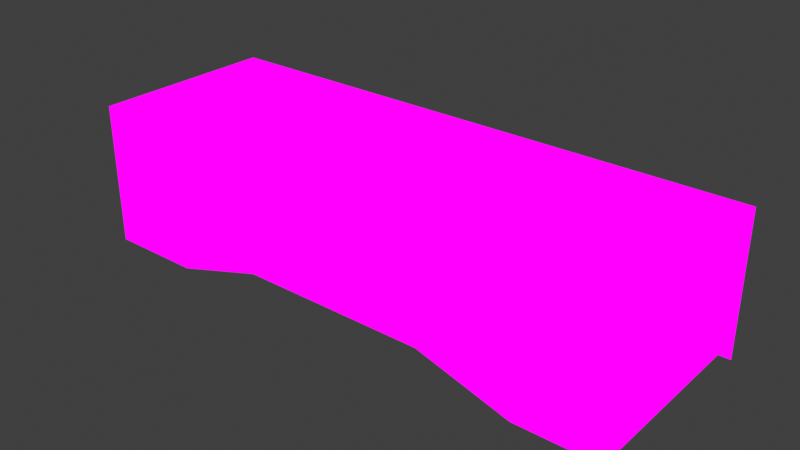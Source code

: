 # Source: docTable.blend  (saved by Blender 2.82.7; exported with 4.5.12 LTS)
import bpy
from mathutils import Matrix  # noqa: F401  (used for matrix-valued properties, if any)

bpy.ops.wm.read_factory_settings(use_empty=True)
scene = bpy.context.scene
scene.name = 'Scene'

# ---- collections
col_collection = bpy.data.collections.new('Collection'); scene.collection.children.link(col_collection)

# ---- images (referenced by path relative to the original .blend; pixels are not part of the script)
import os
ASSET_DIR = os.environ.get("B2B_ASSET_DIR", "")  # directory of the original .blend (textures are referenced by path, not embedded)
HERE = os.path.dirname(os.path.abspath(__file__))  # packed textures are extracted next to this script under _unpacked/

def load_image(name, relpath, width, height, colorspace="sRGB"):
    """Load a texture the original file referenced (path relative to the .blend, or extracted next to this script)."""
    p = next((c for c in (os.path.join(HERE, relpath), os.path.join(ASSET_DIR, relpath)) if relpath and os.path.exists(c)), "")
    if p:
        img = bpy.data.images.load(p, check_existing=True)
        img.name = name
    else:  # same state as the original file: an image datablock whose file is absent (Cycles renders it pink)
        img = bpy.data.images.new(name, width, height)
        img.source = "FILE"
        img.filepath = "//" + (relpath or name)
    img.colorspace_settings.name = colorspace
    return img
img_sciencetable_png = load_image('scienceTable.png', 'scienceTable.png', 1024, 1024, 'sRGB')

# ---- materials (node trees are filled in below, after node groups)
mat_sciencetable = bpy.data.materials.new('scienceTable')
mat_sciencetable.alpha_threshold = 0.0
mat_sciencetable.use_transparent_shadow = False
mat_sciencetable.line_color = (0.0, 0.0, 0.0, 1.0)

# ---- material node trees
mat_sciencetable.use_nodes = True; mat_sciencetable.node_tree.nodes.clear()
_N = mat_sciencetable.node_tree.nodes; _L = mat_sciencetable.node_tree.links
n0 = _N.new('ShaderNodeOutputMaterial'); n0.name = 'Material Output'; n0.location = (400, 0)
n1 = _N.new('ShaderNodeLightPath'); n1.name = 'Light Path'; n1.location = (0, 250)
n2 = _N.new('ShaderNodeBsdfTransparent'); n2.name = 'Transparent BSDF'; n2.location = (-200, -100)
n3 = _N.new('ShaderNodeEmission'); n3.name = 'Emission'; n3.location = (-200, -200)
n4 = _N.new('ShaderNodeMixShader'); n4.name = 'Mix Shader'; n4.location = (200, 0)
n5 = _N.new('ShaderNodeMixShader'); n5.name = 'Mix Shader.001'; n5.location = (0, -100)
n6 = _N.new('ShaderNodeTexImage'); n6.name = 'Image Texture'; n6.location = (-500, 100)
n6.image = img_sciencetable_png
n6.interpolation = 'Closest'
_L.new(n6.outputs[0], n3.inputs[0])
_L.new(n6.outputs[1], n5.inputs[0])
_L.new(n2.outputs[0], n5.inputs[1])
_L.new(n2.outputs[0], n4.inputs[1])
_L.new(n3.outputs[0], n5.inputs[2])
_L.new(n5.outputs[0], n4.inputs[2])
_L.new(n1.outputs[0], n4.inputs[0])
_L.new(n4.outputs[0], n0.inputs[0])
n0.is_active_output = True

# ---- world
world_world = bpy.data.worlds.new('World'); scene.world = world_world
world_world.use_nodes = True; world_world.node_tree.nodes.clear()
_N = world_world.node_tree.nodes; _L = world_world.node_tree.links
n0 = _N.new('ShaderNodeOutputWorld'); n0.name = 'World Output'; n0.location = (300, 300)
n1 = _N.new('ShaderNodeBackground'); n1.name = 'Background'; n1.location = (10, 300)
n1.inputs[0].default_value = (0.05088, 0.05088, 0.05088, 1.0)
_L.new(n1.outputs[0], n0.inputs[0])
n0.is_active_output = True
world_world.color = (0.05088, 0.05088, 0.05088)
world_world.use_sun_shadow = False
world_world.sun_shadow_jitter_overblur = 0.0

# ---- meshes
me_cube = bpy.data.meshes.new('Cube')
me_cube.from_pydata([(0.5, 0.25, 0.05566), (-0.5, 0.5, 0.05566), (-0.75, 0.5, 0.05566), (-0.25, 0.25, 0.05566), (0.5, 0.0, 0.05566), (-0.5, 0.0, -0.3241), (0.5, 0.0, -0.01807), (0.25, 0.0, 0.05566), (0.75, 0.0, -0.3241), (-0.5, 0.0, 0.05566), (0.25, 0.0, -0.25), (0.75, 0.5, -0.2681), (0.25, 0.5, -0.25), (0.5, 0.0, -0.3241), (-0.25, 0.0, 0.05566), (-0.75, 0.25, 0.05566), (-0.5, 0.25, 0.05566), (0.0, 0.0, 0.05566), (0.75, 0.5, 0.05566), (-0.75, 0.0, -0.2681), (-0.75, 0.5, -0.3241), (-0.75, 0.0, 0.05566), (0.25, 0.25, 0.05566), (0.0, 0.25, 0.05566), (0.25, 0.5, 0.05566), (0.0, 0.5, -0.01807), (0.75, 0.0, 0.05566), (0.75, 0.25, 0.05566), (-0.5, 0.5, -0.3241), (0.5, 0.5, 0.05566), (0.0, 0.0, -0.25), (0.0, 0.5, 0.05566), (-0.25, 0.5, 0.05566), (-0.25, 0.0, -0.25), (0.75, 0.25, -0.2681), (-0.75, 0.0, -0.3241), (-0.25, 0.0, -0.01807), (-0.5, 0.0, -0.01807), (0.0, 0.0, -0.01807), (0.25, 0.0, -0.01807), (0.75, 0.5, -0.3241), (0.5, 0.5, -0.3241), (-0.25, 0.5, -0.25), (0.0, 0.5, -0.25), (0.5, 0.5, -0.01807), (0.25, 0.5, -0.01807), (-0.25, 0.5, -0.01807), (-0.5, 0.5, -0.01807), (-0.75, 0.5, -0.2681), (0.75, 0.0, -0.2681), (-0.75, 0.25, -0.2681), (-0.75, 0.5, -0.01807), (-0.75, 0.0, -0.01807), (-0.75, 0.25, -0.01807), (0.75, 0.0, -0.01807), (0.75, 0.5, -0.01807), (0.75, 0.25, -0.01807)], [], [(6, 54, 26, 4), (39, 6, 4, 7), (38, 39, 7, 17), (36, 38, 17, 14), (37, 36, 14, 9), (52, 37, 9, 21), (21, 9, 16, 15), (9, 14, 3, 16), (14, 17, 23, 3), (17, 7, 22, 23), (7, 4, 0, 22), (4, 26, 27, 0), (15, 16, 1, 2), (16, 3, 32, 1), (3, 23, 31, 32), (23, 22, 24, 31), (22, 0, 29, 24), (0, 27, 18, 29), (54, 56, 27, 26), (56, 55, 18, 27), (55, 44, 29, 18), (44, 45, 24, 29), (45, 25, 31, 24), (25, 46, 32, 31), (46, 47, 1, 32), (47, 51, 2, 1), (51, 53, 15, 2), (53, 52, 21, 15), (35, 5, 37, 52), (13, 8, 54, 6), (5, 33, 36, 37), (33, 30, 38, 36), (30, 10, 39, 38), (10, 13, 6, 39), (40, 41, 44, 55), (41, 12, 45, 44), (12, 43, 25, 45), (43, 42, 46, 25), (42, 28, 47, 46), (28, 20, 51, 47), (48, 50, 53, 51), (50, 19, 52, 53), (49, 34, 56, 54), (34, 11, 55, 56)])
_uv = me_cube.uv_layers.new(name='UVMap')
_uv.uv.foreach_set('vector', [0.4164, 0.1672, 0.3336, 0.1672, 0.3336, 0.3328, 0.4164, 0.3328, 0.4997, 0.1672, 0.4169, 0.1672, 0.4169, 0.3328, 0.4997, 0.3328, 0.5831, 0.1672, 0.5003, 0.1672, 0.5003, 0.3328, 0.5831, 0.3328, 0.6664, 0.1672, 0.5836, 0.1672, 0.5836, 0.3328, 0.6664, 0.3328, 0.7497, 0.1672, 0.6669, 0.1672, 0.6669, 0.3328, 0.7497, 0.3328, 0.8331, 0.1672, 0.7503, 0.1672, 0.7503, 0.3328, 0.8331, 0.3328, 0.3336, 0.6661, 0.3336, 0.5005, 0.4164, 0.5005, 0.4164, 0.6661, 0.4997, 0.6661, 0.4586, 0.6661, 0.4586, 0.5005, 0.4997, 0.5005, 0.4997, 0.6661, 0.4586, 0.6661, 0.4586, 0.5005, 0.4997, 0.5005, 0.4997, 0.6661, 0.4586, 0.6661, 0.4586, 0.5005, 0.4997, 0.5005, 0.4997, 0.6661, 0.4586, 0.6661, 0.4586, 0.5005, 0.4997, 0.5005, 0.4164, 0.6661, 0.3336, 0.6661, 0.3336, 0.5005, 0.4164, 0.5005, 0.3336, 0.5005, 0.4164, 0.5005, 0.4164, 0.6661, 0.3336, 0.6661, 0.4997, 0.5005, 0.4586, 0.5005, 0.4586, 0.6661, 0.4997, 0.6661, 0.4586, 0.5005, 0.4997, 0.5005, 0.4997, 0.6661, 0.4586, 0.6661, 0.4586, 0.5005, 0.4997, 0.5005, 0.4997, 0.6661, 0.4586, 0.6661, 0.4997, 0.5005, 0.4586, 0.5005, 0.4586, 0.6661, 0.4997, 0.6661, 0.4164, 0.5005, 0.3336, 0.5005, 0.3336, 0.6661, 0.4164, 0.6661, 0.9997, 0.1672, 0.9169, 0.1672, 0.9169, 0.3328, 0.9997, 0.3328, 0.9164, 0.1672, 0.8336, 0.1672, 0.8336, 0.3328, 0.9164, 0.3328, 0.9997, 0.1672, 0.9169, 0.1672, 0.9169, 0.3328, 0.9997, 0.3328, 0.9164, 0.1672, 0.8336, 0.1672, 0.8336, 0.3328, 0.9164, 0.3328, 0.7081, 0.2505, 0.5419, 0.2505, 0.5419, 0.3328, 0.7081, 0.3328, 0.7081, 0.2505, 0.5419, 0.2505, 0.5419, 0.3328, 0.7081, 0.3328, 0.9997, 0.1672, 0.9169, 0.1672, 0.9169, 0.3328, 0.9997, 0.3328, 0.9164, 0.1672, 0.8336, 0.1672, 0.8336, 0.3328, 0.9164, 0.3328, 0.9997, 0.1672, 0.9169, 0.1672, 0.9169, 0.3328, 0.9997, 0.3328, 0.9164, 0.1672, 0.8336, 0.1672, 0.8336, 0.3328, 0.9164, 0.3328, 0.8331, 0.0005208, 0.7503, 0.0005208, 0.7503, 0.1661, 0.8331, 0.1661, 0.4164, 0.0005208, 0.3336, 0.0005208, 0.3336, 0.1661, 0.4164, 0.1661, 0.7497, 0.0005208, 0.6669, 0.0005208, 0.6669, 0.1661, 0.7497, 0.1661, 0.6664, 0.0005208, 0.5836, 0.0005208, 0.5836, 0.1661, 0.6664, 0.1661, 0.5831, 0.0005208, 0.5003, 0.0005208, 0.5003, 0.1661, 0.5831, 0.1661, 0.4997, 0.0005208, 0.4169, 0.0005208, 0.4169, 0.1661, 0.4997, 0.1661, 0.8331, 0.0005208, 0.7503, 0.0005208, 0.7503, 0.1661, 0.8331, 0.1661, 0.7497, 0.0005208, 0.6669, 0.0005208, 0.6669, 0.1661, 0.7497, 0.1661, 0.6664, 0.0005208, 0.5836, 0.0005208, 0.5836, 0.1661, 0.6664, 0.1661, 0.5831, 0.0005208, 0.5003, 0.0005208, 0.5003, 0.1661, 0.5831, 0.1661, 0.4997, 0.0005208, 0.4169, 0.0005208, 0.4169, 0.1661, 0.4997, 0.1661, 0.4164, 0.0005208, 0.3336, 0.0005208, 0.3336, 0.1661, 0.4164, 0.1661, 0.4164, 0.8339, 0.3336, 0.8339, 0.3336, 0.9995, 0.4164, 0.9995, 0.4164, 0.8339, 0.3336, 0.8339, 0.3336, 0.9995, 0.4164, 0.9995, 0.4164, 0.8339, 0.3336, 0.8339, 0.3336, 0.9995, 0.4164, 0.9995, 0.4164, 0.8339, 0.3336, 0.8339, 0.3336, 0.9995, 0.4164, 0.9995])
me_cube.materials.append(mat_sciencetable)
me_cube.use_remesh_preserve_volume = False
me_cube.use_remesh_preserve_attributes = False
me_cube.use_mirror_vertex_groups = False
me_cube.update()

# ---- objects
ob_vestatablei = bpy.data.objects.new('vestaTableI', me_cube)

# ---- transforms, parenting, visibility, modifiers, constraints
ob_vestatablei.location = (0.0, 0.0, 0.0)
ob_vestatablei.lock_rotations_4d = False
ob_vestatablei.empty_display_type = 'ARROWS'
ob_vestatablei.lineart.crease_threshold = 0.0

# ---- collection membership
col_collection.objects.link(ob_vestatablei)

# ---- scene / render settings (as saved in the file)
scene.frame_start = 1; scene.frame_end = 250; scene.frame_set(1)
scene.render.engine = 'BLENDER_EEVEE_NEXT'
scene.cycles.use_denoising = False
scene.cycles.samples = 128
scene.cycles.sampling_pattern = 'TABULATED_SOBOL'
scene.cycles.use_adaptive_sampling = False
scene.cycles.use_light_tree = False
scene.eevee.taa_samples = 1
scene.eevee.use_taa_reprojection = False
scene.view_settings.view_transform = 'Standard'
bpy.context.view_layer.update()

# ---- added for rendering (the .blend has no active camera): camera
cam_auto = bpy.data.cameras.new('AutoCamera')
cam_auto.lens = 50.0
cam_auto.sensor_width = 36.0
cam_auto.clip_end = 1000.0
ob_auto_camera = bpy.data.objects.new('AutoCamera', cam_auto)
scene.collection.objects.link(ob_auto_camera)
ob_auto_camera.location = (1.50452, -1.55542, 1.06938)
ob_auto_camera.rotation_euler = (1.09748, -7.21219e-08, 0.694738)
scene.camera = ob_auto_camera
bpy.context.view_layer.update()
